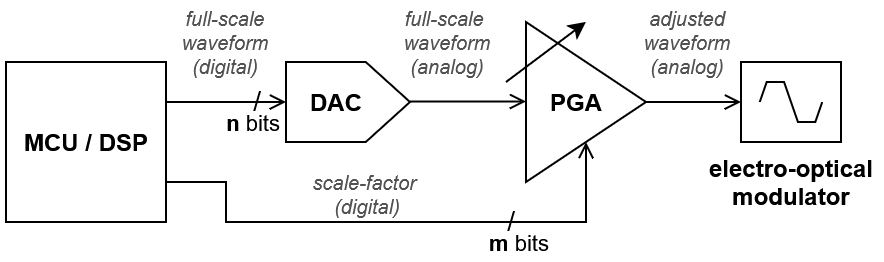

The diagram above was exported from draw.io. Its source (the exported page's mxGraphModel, read from the mxfile embedded in the PNG):
<mxGraphModel dx="578" dy="525" grid="1" gridSize="10" guides="1" tooltips="1" connect="1" arrows="1" fold="1" page="1" pageScale="1" pageWidth="1080" pageHeight="1080" math="0" shadow="0">
  <root>
    <mxCell id="0" />
    <mxCell id="1" parent="0" />
    <mxCell id="41ZQezSZxThngW2Fjbhz-30" parent="1" style="verticalLabelPosition=bottom;shadow=0;dashed=0;align=center;html=1;verticalAlign=top;shape=mxgraph.electrical.abstract.dac;" value="" vertex="1">
      <mxGeometry height="40" width="62" x="500" y="440" as="geometry" />
    </mxCell>
    <mxCell id="41ZQezSZxThngW2Fjbhz-11" parent="1" style="rounded=0;whiteSpace=wrap;html=1;" value="" vertex="1">
      <mxGeometry height="40" width="50" x="727.5" y="440" as="geometry" />
    </mxCell>
    <mxCell id="41ZQezSZxThngW2Fjbhz-5" edge="1" parent="1" style="edgeStyle=orthogonalEdgeStyle;rounded=0;orthogonalLoop=1;jettySize=auto;html=1;exitX=1;exitY=0.5;exitDx=0;exitDy=0;entryX=0;entryY=0.5;entryDx=0;entryDy=0;endArrow=open;endFill=0;exitPerimeter=0;">
      <mxGeometry relative="1" as="geometry">
        <mxPoint x="562" y="459.76" as="sourcePoint" />
        <mxPoint x="620" y="459.76" as="targetPoint" />
      </mxGeometry>
    </mxCell>
    <mxCell id="41ZQezSZxThngW2Fjbhz-19" connectable="0" parent="41ZQezSZxThngW2Fjbhz-5" style="edgeLabel;html=1;align=center;verticalAlign=middle;resizable=0;points=[];fontStyle=2;fontSize=10;fontColor=#525252;" value="full-scale&amp;nbsp;&lt;br&gt;&lt;div&gt;waveform&lt;/div&gt;&lt;div&gt;(analog)&lt;/div&gt;" vertex="1">
      <mxGeometry relative="1" x="-0.085" as="geometry">
        <mxPoint x="-9" y="-30" as="offset" />
      </mxGeometry>
    </mxCell>
    <mxCell id="41ZQezSZxThngW2Fjbhz-13" edge="1" parent="1" source="41ZQezSZxThngW2Fjbhz-3" style="edgeStyle=orthogonalEdgeStyle;rounded=0;orthogonalLoop=1;jettySize=auto;html=1;exitX=1;exitY=0.5;exitDx=0;exitDy=0;entryX=0;entryY=0.5;entryDx=0;entryDy=0;endArrow=open;endFill=0;" target="41ZQezSZxThngW2Fjbhz-11">
      <mxGeometry relative="1" as="geometry" />
    </mxCell>
    <mxCell id="41ZQezSZxThngW2Fjbhz-21" connectable="0" parent="41ZQezSZxThngW2Fjbhz-13" style="edgeLabel;html=1;align=center;verticalAlign=middle;resizable=0;points=[];fontStyle=2;fontSize=10;fontColor=#525252;" value="&lt;div&gt;adjusted&lt;/div&gt;&lt;div&gt;waveform&lt;br&gt;(analog)&lt;/div&gt;" vertex="1">
      <mxGeometry relative="1" x="0.0667" y="-2" as="geometry">
        <mxPoint x="-5" y="-32" as="offset" />
      </mxGeometry>
    </mxCell>
    <mxCell id="41ZQezSZxThngW2Fjbhz-3" parent="1" style="triangle;whiteSpace=wrap;html=1;" value="" vertex="1">
      <mxGeometry height="80" width="60" x="620" y="420" as="geometry" />
    </mxCell>
    <mxCell id="41ZQezSZxThngW2Fjbhz-4" edge="1" parent="1" style="endArrow=classic;html=1;rounded=0;" value="">
      <mxGeometry height="50" relative="1" width="50" as="geometry">
        <mxPoint x="610" y="450" as="sourcePoint" />
        <mxPoint x="650" y="420" as="targetPoint" />
      </mxGeometry>
    </mxCell>
    <mxCell id="41ZQezSZxThngW2Fjbhz-9" parent="1" style="pointerEvents=1;verticalLabelPosition=bottom;shadow=0;dashed=0;align=center;html=1;verticalAlign=top;shape=mxgraph.electrical.waveforms.slow_square_wave;" value="" vertex="1">
      <mxGeometry height="20" width="31.25" x="736.88" y="450" as="geometry" />
    </mxCell>
    <mxCell id="41ZQezSZxThngW2Fjbhz-16" edge="1" parent="1" source="41ZQezSZxThngW2Fjbhz-15" style="edgeStyle=orthogonalEdgeStyle;rounded=0;orthogonalLoop=1;jettySize=auto;html=1;exitX=1;exitY=0.25;exitDx=0;exitDy=0;entryX=0;entryY=0.5;entryDx=0;entryDy=0;endArrow=open;endFill=0;entryPerimeter=0;" target="41ZQezSZxThngW2Fjbhz-30">
      <mxGeometry relative="1" as="geometry">
        <mxPoint x="500" y="460" as="targetPoint" />
      </mxGeometry>
    </mxCell>
    <mxCell id="41ZQezSZxThngW2Fjbhz-18" connectable="0" parent="41ZQezSZxThngW2Fjbhz-16" style="edgeLabel;html=1;align=center;verticalAlign=middle;resizable=0;points=[];fontStyle=2;fontSize=10;fontColor=#525252;" value="&lt;div&gt;full-scale&lt;/div&gt;&lt;div&gt;waveform&lt;br&gt;(digital)&lt;/div&gt;" vertex="1">
      <mxGeometry relative="1" x="-0.0374" y="2" as="geometry">
        <mxPoint y="-28" as="offset" />
      </mxGeometry>
    </mxCell>
    <mxCell id="41ZQezSZxThngW2Fjbhz-22" connectable="0" parent="41ZQezSZxThngW2Fjbhz-16" style="edgeLabel;html=1;align=center;verticalAlign=middle;resizable=0;points=[];fontStyle=1" value="n &lt;span style=&quot;font-weight: normal;&quot;&gt;bits&lt;/span&gt;" vertex="1">
      <mxGeometry relative="1" x="0.6898" as="geometry">
        <mxPoint x="-8" y="10" as="offset" />
      </mxGeometry>
    </mxCell>
    <mxCell id="41ZQezSZxThngW2Fjbhz-24" connectable="0" parent="41ZQezSZxThngW2Fjbhz-16" style="edgeLabel;html=1;align=center;verticalAlign=middle;resizable=0;points=[];labelBackgroundColor=none;" value="&lt;font style=&quot;font-size: 14px;&quot;&gt;/&lt;/font&gt;" vertex="1">
      <mxGeometry relative="1" x="0.4721" y="-1" as="geometry">
        <mxPoint y="-2" as="offset" />
      </mxGeometry>
    </mxCell>
    <mxCell id="41ZQezSZxThngW2Fjbhz-17" edge="1" parent="1" source="41ZQezSZxThngW2Fjbhz-15" style="edgeStyle=orthogonalEdgeStyle;rounded=0;orthogonalLoop=1;jettySize=auto;html=1;exitX=1;exitY=0.75;exitDx=0;exitDy=0;entryX=0.5;entryY=1;entryDx=0;entryDy=0;endArrow=open;endFill=0;" target="41ZQezSZxThngW2Fjbhz-3">
      <mxGeometry relative="1" as="geometry">
        <Array as="points">
          <mxPoint x="470" y="500" />
          <mxPoint x="470" y="520" />
          <mxPoint x="650" y="520" />
        </Array>
      </mxGeometry>
    </mxCell>
    <mxCell id="41ZQezSZxThngW2Fjbhz-20" connectable="0" parent="41ZQezSZxThngW2Fjbhz-17" style="edgeLabel;html=1;align=center;verticalAlign=middle;resizable=0;points=[];fontStyle=2;fontSize=10;fontColor=#525252;" value="&lt;div&gt;scale-factor&amp;nbsp;&lt;/div&gt;&lt;div&gt;(digital)&lt;/div&gt;" vertex="1">
      <mxGeometry relative="1" x="-0.1189" y="-1" as="geometry">
        <mxPoint x="1" y="-15" as="offset" />
      </mxGeometry>
    </mxCell>
    <mxCell id="41ZQezSZxThngW2Fjbhz-23" connectable="0" parent="41ZQezSZxThngW2Fjbhz-17" style="edgeLabel;html=1;align=center;verticalAlign=middle;resizable=0;points=[];fontStyle=1" value="m &lt;span style=&quot;font-weight: normal;&quot;&gt;bits&lt;/span&gt;" vertex="1">
      <mxGeometry relative="1" x="0.4159" as="geometry">
        <mxPoint x="5" y="10" as="offset" />
      </mxGeometry>
    </mxCell>
    <mxCell id="41ZQezSZxThngW2Fjbhz-26" connectable="0" parent="41ZQezSZxThngW2Fjbhz-17" style="edgeLabel;html=1;align=center;verticalAlign=middle;resizable=0;points=[];labelBackgroundColor=none;" value="&lt;font style=&quot;font-size: 14px;&quot;&gt;/&lt;/font&gt;" vertex="1">
      <mxGeometry relative="1" x="0.5296" y="1" as="geometry">
        <mxPoint x="-15" as="offset" />
      </mxGeometry>
    </mxCell>
    <mxCell id="41ZQezSZxThngW2Fjbhz-15" parent="1" style="rounded=0;whiteSpace=wrap;html=1;fontStyle=1" value="MCU / DSP" vertex="1">
      <mxGeometry height="80" width="80" x="360" y="440" as="geometry" />
    </mxCell>
    <mxCell id="41ZQezSZxThngW2Fjbhz-27" parent="1" style="text;html=1;whiteSpace=wrap;strokeColor=none;fillColor=none;align=center;verticalAlign=middle;rounded=0;fontStyle=1" value="PGA" vertex="1">
      <mxGeometry height="30" width="50" x="620" y="445" as="geometry" />
    </mxCell>
    <mxCell id="41ZQezSZxThngW2Fjbhz-28" parent="1" style="text;html=1;whiteSpace=wrap;strokeColor=none;fillColor=none;align=center;verticalAlign=middle;rounded=0;fontStyle=1" value="&lt;div&gt;electro-optical&lt;/div&gt;&lt;div&gt;modulator&lt;/div&gt;" vertex="1">
      <mxGeometry height="30" width="85.01" x="710" y="485" as="geometry" />
    </mxCell>
    <mxCell id="41ZQezSZxThngW2Fjbhz-29" parent="1" style="text;html=1;whiteSpace=wrap;strokeColor=none;fillColor=none;align=center;verticalAlign=middle;rounded=0;fontStyle=1" value="DAC" vertex="1">
      <mxGeometry height="30" width="50" x="500" y="445" as="geometry" />
    </mxCell>
  </root>
</mxGraphModel>